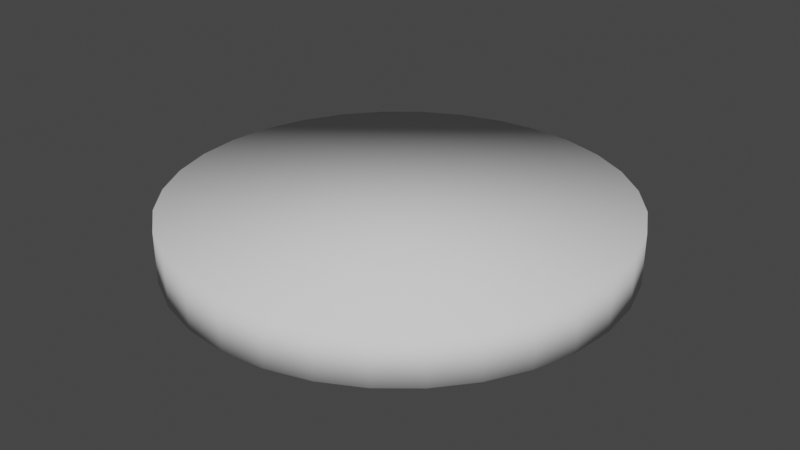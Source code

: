 # Source: Coin.blend  (saved by Blender 3.6.13; exported with 4.5.12 LTS)
import bpy
from mathutils import Matrix  # noqa: F401  (used for matrix-valued properties, if any)

bpy.ops.wm.read_factory_settings(use_empty=True)
scene = bpy.context.scene
scene.name = 'Scene'

# ---- collections
col_collection = bpy.data.collections.new('Collection'); scene.collection.children.link(col_collection)

# ---- world
world_world = bpy.data.worlds.new('World'); scene.world = world_world
world_world.use_nodes = True; world_world.node_tree.nodes.clear()
_N = world_world.node_tree.nodes; _L = world_world.node_tree.links
n0 = _N.new('ShaderNodeOutputWorld'); n0.name = 'World Output'; n0.location = (300, 300)
n1 = _N.new('ShaderNodeBackground'); n1.name = 'Background'; n1.location = (10, 300)
n1.inputs[0].default_value = (0.05088, 0.05088, 0.05088, 1.0)
_L.new(n1.outputs[0], n0.inputs[0])
n0.is_active_output = True
world_world.color = (0.05088, 0.05088, 0.05088)
world_world.use_sun_shadow = False
world_world.sun_shadow_jitter_overblur = 0.0

# ---- meshes
me_cylinder_002 = bpy.data.meshes.new('Cylinder.002')
me_cylinder_002.from_pydata([(-1.0, -4.371e-08, -0.1136), (-1.0, -4.371e-08, 0.1136), (-0.9808, 0.1951, -0.1136), (-0.9808, 0.1951, 0.1136), (-0.9239, 0.3827, -0.1136), (-0.9239, 0.3827, 0.1136), (-0.8315, 0.5556, -0.1136), (-0.8315, 0.5556, 0.1136), (-0.7071, 0.7071, -0.1136), (-0.7071, 0.7071, 0.1136), (-0.5556, 0.8315, -0.1136), (-0.5556, 0.8315, 0.1136), (-0.3827, 0.9239, -0.1136), (-0.3827, 0.9239, 0.1136), (-0.1951, 0.9808, -0.1136), (-0.1951, 0.9808, 0.1136), (-4.371e-08, 1.0, -0.1136), (-4.371e-08, 1.0, 0.1136), (0.1951, 0.9808, -0.1136), (0.1951, 0.9808, 0.1136), (0.3827, 0.9239, -0.1136), (0.3827, 0.9239, 0.1136), (0.5556, 0.8315, -0.1136), (0.5556, 0.8315, 0.1136), (0.7071, 0.7071, -0.1136), (0.7071, 0.7071, 0.1136), (0.8315, 0.5556, -0.1136), (0.8315, 0.5556, 0.1136), (0.9239, 0.3827, -0.1136), (0.9239, 0.3827, 0.1136), (0.9808, 0.1951, -0.1136), (0.9808, 0.1951, 0.1136), (1.0, 4.371e-08, -0.1136), (1.0, 4.371e-08, 0.1136), (0.9808, -0.1951, -0.1136), (0.9808, -0.1951, 0.1136), (0.9239, -0.3827, -0.1136), (0.9239, -0.3827, 0.1136), (0.8315, -0.5556, -0.1136), (0.8315, -0.5556, 0.1136), (0.7071, -0.7071, -0.1136), (0.7071, -0.7071, 0.1136), (0.5556, -0.8315, -0.1136), (0.5556, -0.8315, 0.1136), (0.3827, -0.9239, -0.1136), (0.3827, -0.9239, 0.1136), (0.1951, -0.9808, -0.1136), (0.1951, -0.9808, 0.1136), (4.371e-08, -1.0, -0.1136), (4.371e-08, -1.0, 0.1136), (-0.1951, -0.9808, -0.1136), (-0.1951, -0.9808, 0.1136), (-0.3827, -0.9239, -0.1136), (-0.3827, -0.9239, 0.1136), (-0.5556, -0.8315, -0.1136), (-0.5556, -0.8315, 0.1136), (-0.7071, -0.7071, -0.1136), (-0.7071, -0.7071, 0.1136), (-0.8315, -0.5556, -0.1136), (-0.8315, -0.5556, 0.1136), (-0.9239, -0.3827, -0.1136), (-0.9239, -0.3827, 0.1136), (-0.9808, -0.1951, -0.1136), (-0.9808, -0.1951, 0.1136)], [], [(0, 1, 3, 2), (2, 3, 5, 4), (4, 5, 7, 6), (6, 7, 9, 8), (8, 9, 11, 10), (10, 11, 13, 12), (12, 13, 15, 14), (14, 15, 17, 16), (16, 17, 19, 18), (18, 19, 21, 20), (20, 21, 23, 22), (22, 23, 25, 24), (24, 25, 27, 26), (26, 27, 29, 28), (28, 29, 31, 30), (30, 31, 33, 32), (32, 33, 35, 34), (34, 35, 37, 36), (36, 37, 39, 38), (38, 39, 41, 40), (40, 41, 43, 42), (42, 43, 45, 44), (44, 45, 47, 46), (46, 47, 49, 48), (48, 49, 51, 50), (50, 51, 53, 52), (52, 53, 55, 54), (54, 55, 57, 56), (56, 57, 59, 58), (58, 59, 61, 60), (3, 1, 63, 61, 59, 57, 55, 53, 51, 49, 47, 45, 43, 41, 39, 37, 35, 33, 31, 29, 27, 25, 23, 21, 19, 17, 15, 13, 11, 9, 7, 5), (60, 61, 63, 62), (62, 63, 1, 0), (0, 2, 4, 6, 8, 10, 12, 14, 16, 18, 20, 22, 24, 26, 28, 30, 32, 34, 36, 38, 40, 42, 44, 46, 48, 50, 52, 54, 56, 58, 60, 62)])
me_cylinder_002.polygons.foreach_set('use_smooth', [True] * 34)
_uv = me_cylinder_002.uv_layers.new(name='UVMap')
_uv.uv.foreach_set('vector', [0.9379, 0.134, 0.9379, 0.03716, 0.9474, 0.03716, 0.9474, 0.134, 0.9474, 0.134, 0.9474, 0.03716, 0.9567, 0.03716, 0.9567, 0.134, 0.9567, 0.134, 0.9567, 0.03716, 0.9655, 0.03716, 0.9655, 0.134, 0.9655, 0.134, 0.9655, 0.03716, 0.9734, 0.03716, 0.9734, 0.134, 0.9734, 0.134, 0.9734, 0.03716, 0.9801, 0.03716, 0.9801, 0.134, 0.9119, 0.134, 0.9119, 0.03716, 0.9198, 0.03716, 0.9198, 0.134, 0.9198, 0.134, 0.9198, 0.03716, 0.9286, 0.03716, 0.9286, 0.134, 0.9286, 0.134, 0.9286, 0.03716, 0.9379, 0.03716, 0.9379, 0.134, 0.9379, 0.134, 0.9379, 0.03716, 0.9474, 0.03716, 0.9474, 0.134, 0.9474, 0.134, 0.9474, 0.03716, 0.9567, 0.03716, 0.9567, 0.134, 0.9567, 0.134, 0.9567, 0.03716, 0.9655, 0.03716, 0.9655, 0.134, 0.9655, 0.134, 0.9655, 0.03716, 0.9734, 0.03716, 0.9734, 0.134, 0.9734, 0.134, 0.9734, 0.03716, 0.9801, 0.03716, 0.9801, 0.134, 0.9119, 0.134, 0.9119, 0.03716, 0.9198, 0.03716, 0.9198, 0.134, 0.9198, 0.134, 0.9198, 0.03716, 0.9286, 0.03716, 0.9286, 0.134, 0.9286, 0.134, 0.9286, 0.03716, 0.9379, 0.03716, 0.9379, 0.134, 0.9379, 0.134, 0.9379, 0.03716, 0.9474, 0.03716, 0.9474, 0.134, 0.9474, 0.134, 0.9474, 0.03716, 0.9567, 0.03716, 0.9567, 0.134, 0.9567, 0.134, 0.9567, 0.03716, 0.9655, 0.03716, 0.9655, 0.134, 0.9655, 0.134, 0.9655, 0.03716, 0.9734, 0.03716, 0.9734, 0.134, 0.9734, 0.134, 0.9734, 0.03716, 0.9801, 0.03716, 0.9801, 0.134, 0.9119, 0.134, 0.9119, 0.03716, 0.9198, 0.03716, 0.9198, 0.134, 0.9198, 0.134, 0.9198, 0.03716, 0.9286, 0.03716, 0.9286, 0.134, 0.9286, 0.134, 0.9286, 0.03716, 0.9379, 0.03716, 0.9379, 0.134, 0.9379, 0.134, 0.9379, 0.03716, 0.9474, 0.03716, 0.9474, 0.134, 0.9474, 0.134, 0.9474, 0.03716, 0.9567, 0.03716, 0.9567, 0.134, 0.9567, 0.134, 0.9567, 0.03716, 0.9655, 0.03716, 0.9655, 0.134, 0.9655, 0.134, 0.9655, 0.03716, 0.9734, 0.03716, 0.9734, 0.134, 0.9734, 0.134, 0.9734, 0.03716, 0.9801, 0.03716, 0.9801, 0.134, 0.9119, 0.134, 0.9119, 0.03716, 0.9198, 0.03716, 0.9198, 0.134, 0.9107, 0.5835, 0.9107, 0.4993, 0.8943, 0.4167, 0.862, 0.3389, 0.8152, 0.2688, 0.7557, 0.2092, 0.6856, 0.1624, 0.6078, 0.1302, 0.5252, 0.1138, 0.4409, 0.1138, 0.3583, 0.1302, 0.2805, 0.1624, 0.2104, 0.2092, 0.1509, 0.2688, 0.1041, 0.3389, 0.07184, 0.4167, 0.05541, 0.4993, 0.05541, 0.5835, 0.07184, 0.6662, 0.1041, 0.744, 0.1509, 0.814, 0.2104, 0.8736, 0.2805, 0.9204, 0.3583, 0.9526, 0.4409, 0.9691, 0.5252, 0.9691, 0.6078, 0.9526, 0.6856, 0.9204, 0.7557, 0.8736, 0.8152, 0.814, 0.862, 0.744, 0.8943, 0.6662, 0.9198, 0.134, 0.9198, 0.03716, 0.9286, 0.03716, 0.9286, 0.134, 0.9286, 0.134, 0.9286, 0.03716, 0.9379, 0.03716, 0.9379, 0.134, 0.9107, 0.5835, 0.8943, 0.6662, 0.862, 0.744, 0.8152, 0.814, 0.7557, 0.8736, 0.6856, 0.9204, 0.6078, 0.9526, 0.5252, 0.9691, 0.4409, 0.9691, 0.3583, 0.9526, 0.2805, 0.9204, 0.2104, 0.8736, 0.1509, 0.814, 0.1041, 0.744, 0.07184, 0.6662, 0.05541, 0.5835, 0.05541, 0.4993, 0.07184, 0.4167, 0.1041, 0.3389, 0.1509, 0.2688, 0.2104, 0.2092, 0.2805, 0.1624, 0.3583, 0.1302, 0.4409, 0.1138, 0.5252, 0.1138, 0.6078, 0.1302, 0.6856, 0.1624, 0.7557, 0.2092, 0.8152, 0.2688, 0.862, 0.3389, 0.8943, 0.4167, 0.9107, 0.4993])
me_cylinder_002.update()

# ---- objects
ob_cylinder_001 = bpy.data.objects.new('Cylinder.001', me_cylinder_002)

# ---- transforms, parenting, visibility, modifiers, constraints
ob_cylinder_001.location = (0.0, 0.0, 0.0)

# ---- collection membership
col_collection.objects.link(ob_cylinder_001)

# ---- scene / render settings (as saved in the file)
scene.frame_start = 1; scene.frame_end = 250; scene.frame_set(1)
scene.render.engine = 'CYCLES'
scene.cycles.sampling_pattern = 'TABULATED_SOBOL'
scene.cycles.bake_type = 'NORMAL'
scene.view_settings.view_transform = 'Filmic'
bpy.context.view_layer.update()

# ---- added for rendering (the .blend has no active camera and no usable light): camera, sun
cam_auto = bpy.data.cameras.new('AutoCamera')
cam_auto.lens = 50.0
cam_auto.sensor_width = 36.0
cam_auto.clip_end = 1000.0
ob_auto_camera = bpy.data.objects.new('AutoCamera', cam_auto)
scene.collection.objects.link(ob_auto_camera)
ob_auto_camera.location = (2.62537, -3.15044, 2.10029)
ob_auto_camera.rotation_euler = (1.09748, -7.21219e-08, 0.694738)
scene.camera = ob_auto_camera
light_auto_sun = bpy.data.lights.new('AutoSun', 'SUN')
light_auto_sun.energy = 3.0
light_auto_sun.angle = 0.0523599
ob_auto_sun = bpy.data.objects.new('AutoSun', light_auto_sun)
scene.collection.objects.link(ob_auto_sun)
ob_auto_sun.rotation_euler = (0.872665, 0.174533, 0.523599)
bpy.context.view_layer.update()
